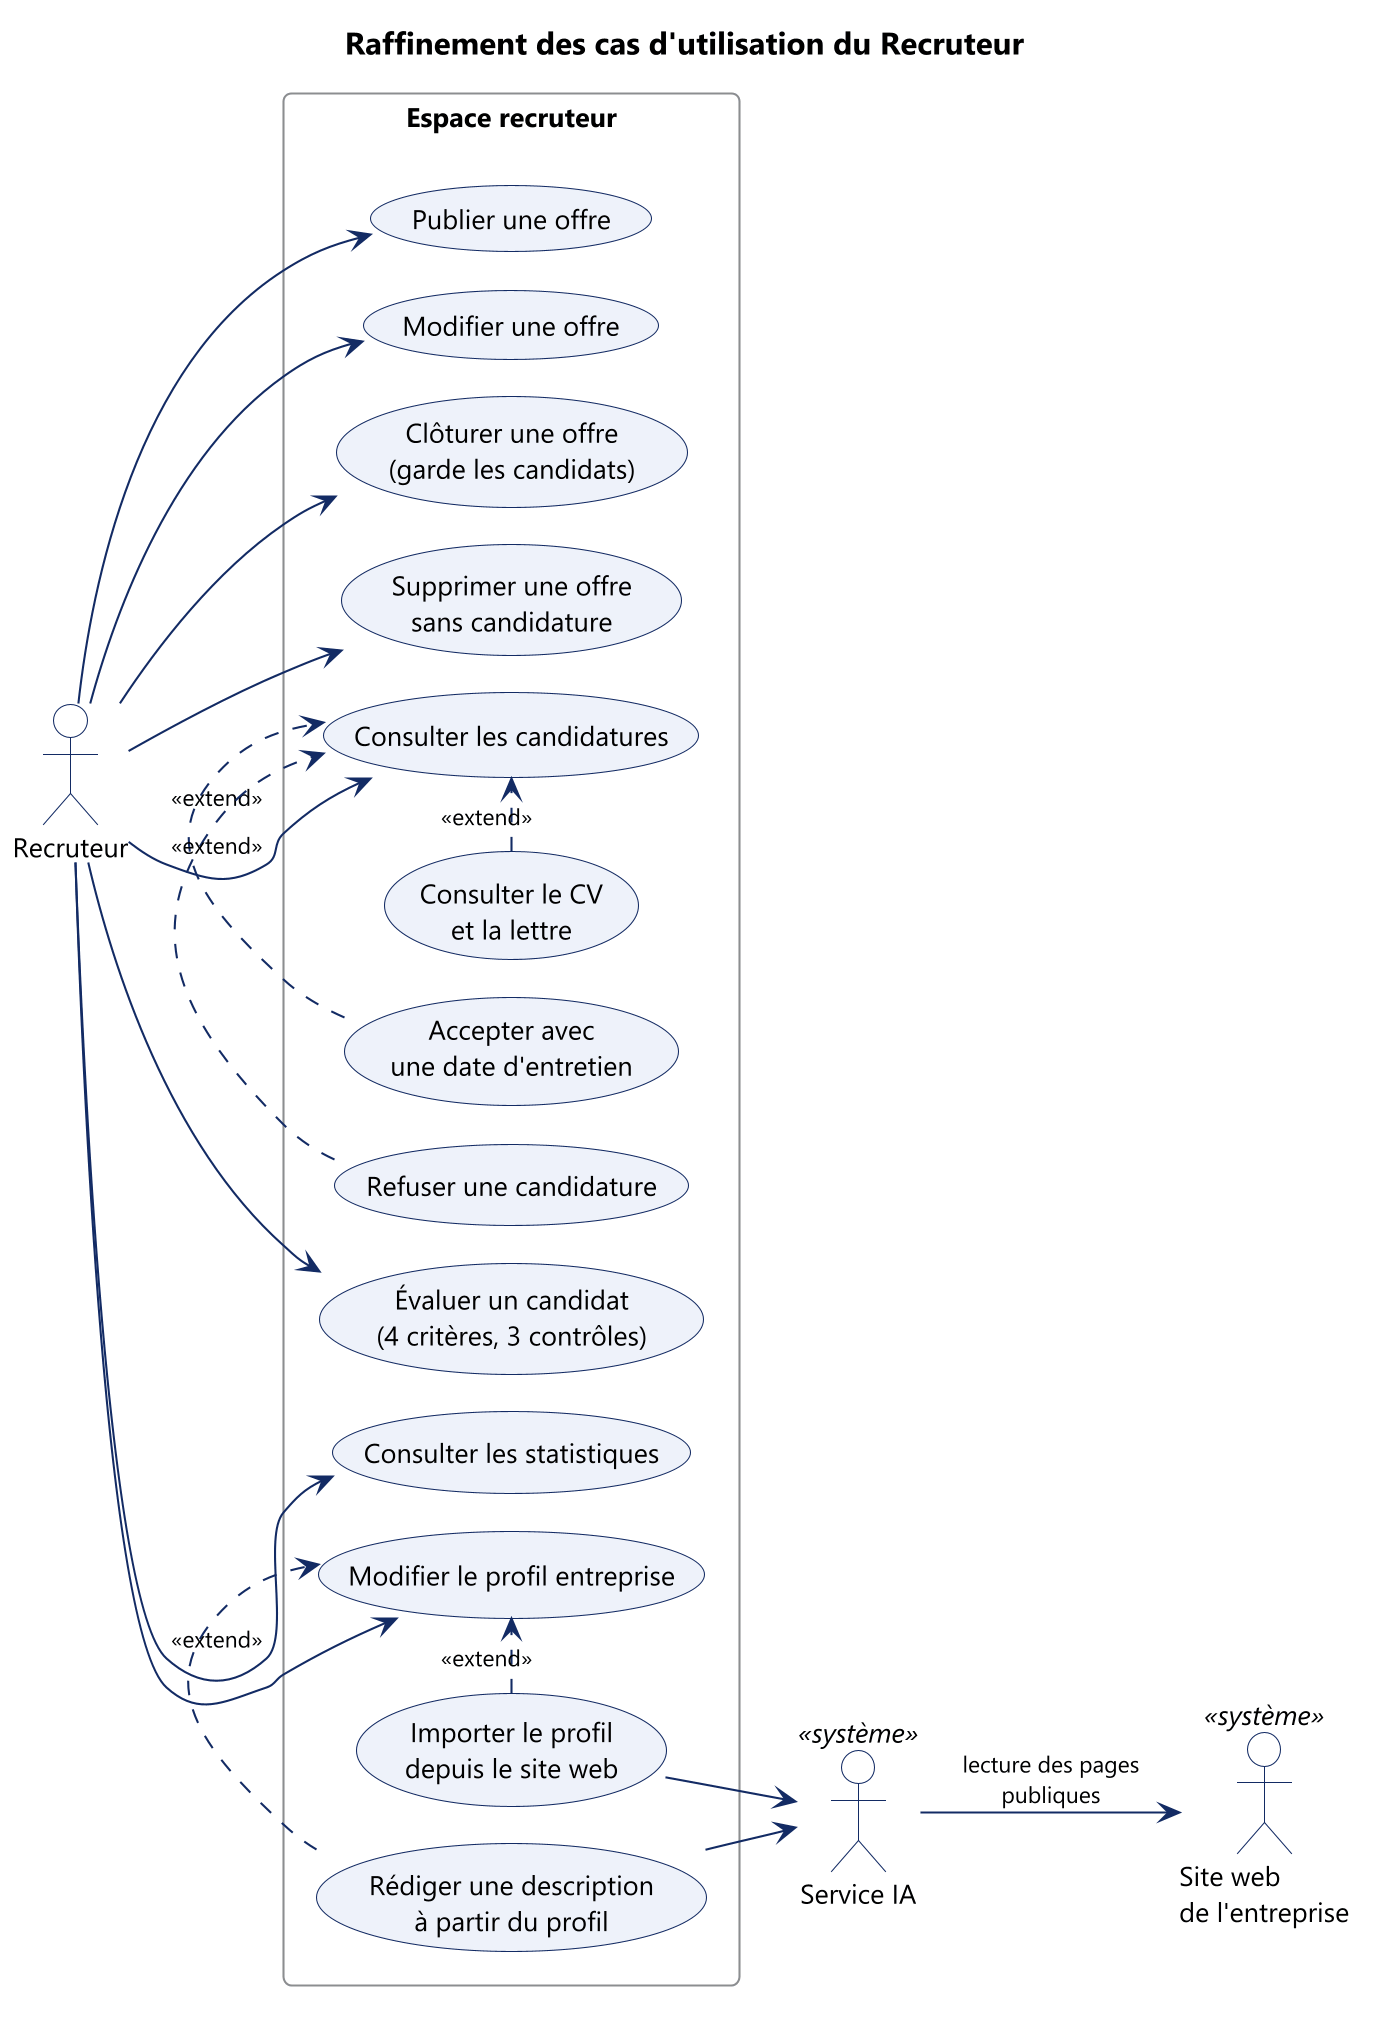

The diagram above was rendered by PlantUML. Its source (embedded in the PNG):
@startuml cas-utilisation-recruteur
skinparamlocked dpi 200
!pragma layout smetana
!include _style.puml
left to right direction
title Raffinement des cas d'utilisation du Recruteur

actor "Recruteur" as R
actor "Service IA" as IA <<système>>
actor "Site web\nde l'entreprise" as W <<système>>

rectangle "Espace recruteur" {
  usecase "Publier une offre" as UC_publish
  usecase "Modifier une offre" as UC_edit
  usecase "Clôturer une offre\n(garde les candidats)" as UC_close
  usecase "Supprimer une offre\nsans candidature" as UC_delete
  usecase "Consulter les candidatures" as UC_apps
  usecase "Consulter le CV\net la lettre" as UC_docs
  usecase "Accepter avec\nune date d'entretien" as UC_accept
  usecase "Refuser une candidature" as UC_reject
  usecase "Évaluer un candidat\n(4 critères, 3 contrôles)" as UC_eval
  usecase "Consulter les statistiques" as UC_stats
  usecase "Modifier le profil entreprise" as UC_profile
  usecase "Importer le profil\ndepuis le site web" as UC_import
  usecase "Rédiger une description\nà partir du profil" as UC_draft
}

R --> UC_publish
R --> UC_edit
R --> UC_close
R --> UC_delete
R --> UC_apps
R --> UC_eval
R --> UC_stats
R --> UC_profile

UC_docs .> UC_apps : <<extend>>
UC_accept .> UC_apps : <<extend>>
UC_reject .> UC_apps : <<extend>>
UC_import .> UC_profile : <<extend>>
UC_draft .> UC_profile : <<extend>>

UC_import --> IA
UC_draft --> IA
IA --> W : lecture des pages\npubliques
@enduml